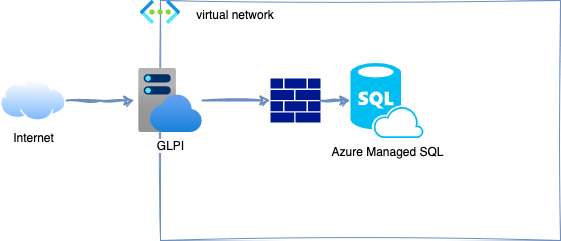

The diagram above was exported from draw.io. Its source (the exported page's mxGraphModel, read from the mxfile embedded in the PNG):
<mxGraphModel dx="606" dy="812" grid="1" gridSize="10" guides="1" tooltips="1" connect="1" arrows="1" fold="1" page="1" pageScale="1" pageWidth="827" pageHeight="1169" math="0" shadow="0">
  <root>
    <mxCell id="0" />
    <mxCell id="1" parent="0" />
    <mxCell id="yyBzESwKXLjk5Gh2tgSm-1" value="" style="rounded=0;whiteSpace=wrap;html=1;fillColor=none;strokeColor=#6c8ebf;sketch=1;curveFitting=1;jiggle=2;" parent="1" vertex="1">
      <mxGeometry x="200" y="80" width="400" height="240" as="geometry" />
    </mxCell>
    <mxCell id="yyBzESwKXLjk5Gh2tgSm-2" value="" style="aspect=fixed;html=1;points=[];align=center;image;fontSize=12;image=img/lib/azure2/networking/Virtual_Networks.svg;dashed=1;sketch=0;fillColor=none;" parent="1" vertex="1">
      <mxGeometry x="180" y="80" width="40" height="23.88" as="geometry" />
    </mxCell>
    <mxCell id="yyBzESwKXLjk5Gh2tgSm-3" value="virtual network" style="text;html=1;strokeColor=none;fillColor=none;align=center;verticalAlign=middle;whiteSpace=wrap;rounded=0;" parent="1" vertex="1">
      <mxGeometry x="220" y="80" width="110" height="30" as="geometry" />
    </mxCell>
    <mxCell id="yyBzESwKXLjk5Gh2tgSm-6" style="edgeStyle=orthogonalEdgeStyle;rounded=0;orthogonalLoop=1;jettySize=auto;html=1;entryX=-0.062;entryY=0.5;entryDx=0;entryDy=0;entryPerimeter=0;strokeWidth=2;fillColor=#dae8fc;strokeColor=#6c8ebf;sketch=1;curveFitting=1;jiggle=2;" parent="1" source="yyBzESwKXLjk5Gh2tgSm-4" target="yyBzESwKXLjk5Gh2tgSm-5" edge="1">
      <mxGeometry relative="1" as="geometry" />
    </mxCell>
    <mxCell id="yyBzESwKXLjk5Gh2tgSm-4" value="Internet" style="aspect=fixed;perimeter=ellipsePerimeter;html=1;align=center;shadow=0;dashed=0;spacingTop=3;image;image=img/lib/active_directory/internet_cloud.svg;sketch=0;fillColor=none;" parent="1" vertex="1">
      <mxGeometry x="40" y="159.25" width="65.87" height="41.5" as="geometry" />
    </mxCell>
    <mxCell id="yyBzESwKXLjk5Gh2tgSm-9" style="edgeStyle=orthogonalEdgeStyle;rounded=0;orthogonalLoop=1;jettySize=auto;html=1;entryX=0;entryY=0.5;entryDx=0;entryDy=0;entryPerimeter=0;strokeWidth=2;fillColor=#dae8fc;strokeColor=#6c8ebf;sketch=1;curveFitting=1;jiggle=2;" parent="1" source="yyBzESwKXLjk5Gh2tgSm-5" target="yyBzESwKXLjk5Gh2tgSm-8" edge="1">
      <mxGeometry relative="1" as="geometry" />
    </mxCell>
    <mxCell id="yyBzESwKXLjk5Gh2tgSm-5" value="GLPI" style="aspect=fixed;html=1;points=[];align=center;image;fontSize=12;image=img/lib/azure2/app_services/App_Service_Plans.svg;dashed=1;sketch=0;fillColor=none;" parent="1" vertex="1">
      <mxGeometry x="178" y="148" width="64" height="64" as="geometry" />
    </mxCell>
    <mxCell id="yyBzESwKXLjk5Gh2tgSm-7" value="Azure Managed SQL" style="verticalLabelPosition=bottom;html=1;verticalAlign=top;align=center;strokeColor=none;fillColor=#00BEF2;shape=mxgraph.azure.sql_database_sql_azure;dashed=1;sketch=0;" parent="1" vertex="1">
      <mxGeometry x="390" y="142.5" width="73" height="75" as="geometry" />
    </mxCell>
    <mxCell id="yyBzESwKXLjk5Gh2tgSm-10" style="edgeStyle=orthogonalEdgeStyle;rounded=0;orthogonalLoop=1;jettySize=auto;html=1;entryX=0;entryY=0.5;entryDx=0;entryDy=0;entryPerimeter=0;strokeWidth=2;fillColor=#dae8fc;strokeColor=#6c8ebf;sketch=1;curveFitting=1;jiggle=2;" parent="1" source="yyBzESwKXLjk5Gh2tgSm-8" target="yyBzESwKXLjk5Gh2tgSm-7" edge="1">
      <mxGeometry relative="1" as="geometry" />
    </mxCell>
    <mxCell id="yyBzESwKXLjk5Gh2tgSm-8" value="" style="sketch=0;aspect=fixed;pointerEvents=1;shadow=0;dashed=0;html=1;strokeColor=none;labelPosition=center;verticalLabelPosition=bottom;verticalAlign=top;align=center;fillColor=#00188D;shape=mxgraph.mscae.enterprise.firewall" parent="1" vertex="1">
      <mxGeometry x="310" y="158" width="50" height="44" as="geometry" />
    </mxCell>
  </root>
</mxGraphModel>